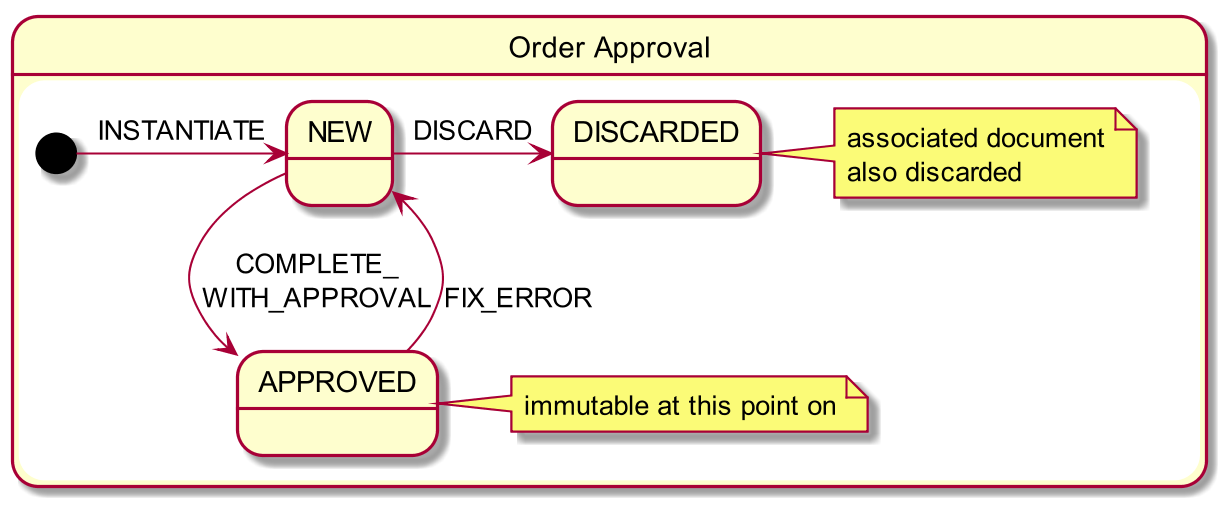

The diagram above was rendered by PlantUML. Its source (embedded in the PNG):
@startuml
skinparam dpi 200

state "Order Approval" as oa {

    state "NEW" as oa_new

    state "APPROVED" as oa_approved
    note right of oa_approved: immutable at this point on

    state "DISCARDED" as oa_discarded
    note right of oa_discarded: associated document\nalso discarded

    [*] -right-> oa_new: INSTANTIATE

    oa_new -down-> oa_approved: COMPLETE_\nWITH_APPROVAL
    oa_approved -up-> oa_new: \nFIX_ERROR
    oa_new -right-> oa_discarded : DISCARD
}
@enduml